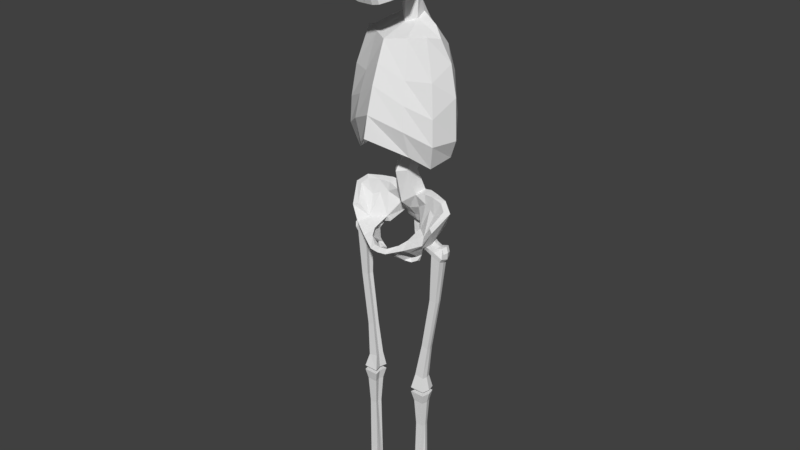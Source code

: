 # Source: skeleton.blend  (saved by Blender 2.79.0; exported with 4.5.12 LTS)
import bpy
from mathutils import Matrix  # noqa: F401  (used for matrix-valued properties, if any)

bpy.ops.wm.read_factory_settings(use_empty=True)
scene = bpy.context.scene
scene.name = 'Scene'

# ---- collections
col_collection_1 = bpy.data.collections.new('Collection 1'); scene.collection.children.link(col_collection_1)

# ---- world
world_world = bpy.data.worlds.new('World'); scene.world = world_world
world_world.color = (0.05088, 0.05088, 0.05088)
world_world.use_sun_shadow = False
world_world.sun_shadow_jitter_overblur = 0.0
world_world.cycles.sampling_method = 'MANUAL'

# ---- meshes
me_cube_001 = bpy.data.meshes.new('Cube.001')
me_cube_001.from_pydata([(0.2212, 0.2319, 2.224), (0.2071, 0.2209, 2.433), (0.2499, 0.007591, 2.13), (0.2444, 0.01251, 2.262), (0.1687, 0.05919, 2.618), (0.2169, 0.03727, 2.004), (0.0, -0.0365, 2.604), (0.0, -0.1789, 2.167), (0.1484, -0.03569, 2.067), (0.06377, 0.3376, 2.177), (0.0, 0.3785, 2.312), (0.07992, 0.278, 2.293), (0.0, 0.3606, 2.537), (0.08034, 0.2572, 2.504), (0.1437, -0.07562, 2.203), (0.0, -0.1546, 2.275), (0.1304, -0.05603, 2.321), (0.0, -0.1162, 2.406), (0.1294, 0.1767, 2.642), (0.1927, 0.1329, 2.599), (0.2433, 0.1543, 2.032), (0.1953, 0.2432, 2.121), (0.2904, 0.1315, 2.134), (0.2834, 0.132, 2.343), (0.0, 0.377, 2.192), (0.0, 0.2294, 2.158), (0.03949, 0.2509, 2.153), (0.0, 0.2442, 2.714), (0.04245, 0.1509, 2.661), (0.2247, 0.03007, 2.426), (0.0, 0.304, 2.621), (0.0786, 0.2313, 2.603), (0.1156, -0.02714, 2.429), (0.0, -0.07963, 2.501), (0.1739, 0.2107, 2.558), (0.2473, 0.1404, 2.494), (0.08948, 0.01924, 2.609), (0.03943, 0.2047, 2.684), (0.0, 0.1106, 2.648), (0.0, 0.2129, 2.799), (0.04957, 0.1465, 2.764), (0.04387, 0.1774, 2.779), (0.0, 0.1141, 2.754), (0.0, 0.2093, 2.886), (0.03634, 0.1307, 2.867), (0.03332, 0.1735, 2.871), (0.0, 0.0916, 2.87), (0.0, 0.3313, 3.148), (0.1728, 0.1401, 3.163), (0.1563, 0.2557, 3.146), (0.0, 0.2097, 3.233), (0.0, -0.1987, 2.901), (0.06775, -0.1788, 2.902), (0.0, -0.1816, 3.095), (0.1662, 0.2501, 2.983), (0.0, 0.02477, 3.256), (0.1453, 0.03504, 3.04), (0.0, 0.3114, 2.977), (0.0, -0.1537, 2.789), (0.0, -0.01175, 2.84), (0.0, -0.1878, 2.858), (0.03491, -0.1926, 2.9), (0.1404, -0.1189, 3.084), (0.0, 0.04606, 2.902), (0.0, -0.1617, 3.058), (0.1257, -0.06702, 2.927), (0.0341, -0.1817, 2.858), (0.1076, -0.1525, 2.988), (0.0, -0.1554, 2.959), (0.03881, -0.1537, 2.789), (0.1653, 0.1321, 2.988), (0.1243, -0.128, 3.018), (0.01379, -0.1554, 3.051), (0.05736, -0.125, 3.029), (0.1497, -0.1092, 2.976), (0.1521, -0.01177, 3.168), (0.1644, 0.04132, 2.975), (0.131, -0.01532, 2.824), (0.04305, -0.1605, 2.959), (0.06694, -0.1679, 2.859), (0.06606, -0.1641, 3.073), (0.01929, -0.1534, 2.963), (0.0741, -0.151, 2.796), (0.0, -0.1381, 3.202), (0.09375, -0.1395, 2.895), (0.07252, -0.1297, 3.197), (0.01971, -0.1845, 3.021), (0.0, -0.1975, 3.03), (0.07207, 0.314, 3.139), (0.0706, 0.3061, 2.979), (0.09143, 0.1968, 3.221), (0.09557, 0.02743, 3.232), (0.1239, -0.1399, 3.088), (0.1469, -0.1151, 3.023), (0.09917, -0.1016, 2.806), (0.1084, -0.1123, 3.184), (0.05677, 0.2405, 2.04), (0.0, 0.2789, 2.016), (0.0, 0.163, 2.081), (0.03207, 0.1814, 2.072), (0.05165, 0.1479, 1.92), (0.0, 0.1789, 1.912), (0.0, 0.045, 1.929), (0.03692, 0.08832, 1.929), (0.194, 0.09723, 1.731), (0.0, 0.08973, 1.75), (0.05923, 0.1253, 1.792), (0.1223, 0.2055, 1.645), (0.0, 0.2347, 1.763), (0.0, 0.1954, 1.644), (0.05984, 0.1995, 1.656), (0.05188, 0.2737, 1.515), (0.0, 0.2863, 1.513), (0.0, 0.2399, 1.52), (0.04457, 0.2474, 1.521), (0.0, 0.2073, 1.452), (0.05795, 0.2586, 1.579), (0.07909, 0.2073, 1.736), (0.0, 0.295, 1.669), (0.0, 0.2173, 1.601), (0.07163, 0.3041, 1.596), (0.0, 0.2493, 1.57), (0.0, 0.3245, 1.606), (0.09962, 0.1189, 1.601), (0.2583, 0.08836, 1.777), (0.1359, 0.1143, 1.583), (0.1192, 0.171, 1.82), (0.1097, 0.1314, 1.809), (0.1496, 0.2179, 1.724), (0.1702, 0.1795, 1.623), (0.0, 0.211, 1.832), (0.07487, 0.181, 1.809), (0.1547, 0.1041, 1.595), (0.1052, 0.00905, 1.605), (0.2057, -0.006057, 1.615), (0.1772, 0.03313, 1.576), (0.0, -0.05143, 1.529), (0.0, -0.07457, 1.567), (0.1058, 0.1049, 1.633), (0.1581, 0.1118, 1.748), (0.0, -0.09521, 1.548), (0.2254, 0.02552, 1.702), (0.2095, 0.1903, 1.734), (0.03838, -0.06903, 1.568), (0.04377, -0.03992, 1.534), (0.1689, 0.1206, 1.813), (0.04581, -0.0899, 1.55), (0.2491, 0.0107, 1.689), (0.1729, 0.1493, 1.822), (0.118, 0.1281, 1.759), (0.2942, 0.09357, 1.776), (0.1662, 0.06285, 1.624), (0.06711, 0.2251, 1.615), (0.08443, 0.2741, 1.651), (0.237, 0.1355, 1.681), (0.2447, 0.1205, 1.818), (0.2301, 0.1054, 1.805), (0.1712, 0.05031, 1.63), (0.0, -0.02333, 1.519), (0.03217, -0.02742, 1.531), (0.06632, 0.03008, 1.474), (0.09935, 0.04369, 1.468), (0.0966, 0.06377, 1.459), (0.06697, 0.05301, 1.465), (0.1348, 0.08766, 1.511), (0.0911, 0.05271, 1.486), (0.1427, 0.07186, 1.514), (0.1319, -0.01128, 1.554), (0.08313, -0.03334, 1.586), (0.1256, -0.04928, 1.579), (0.116, 0.001699, 1.559), (0.1264, 0.0576, 1.481), (0.1265, 0.07705, 1.472), (0.05409, 0.1588, 1.714), (0.0, 0.1504, 1.698), (0.0847, 0.07574, 1.476), (0.1359, 0.06285, 1.583), (0.1242, 0.0608, 1.502), (0.1132, 0.08079, 1.495), (0.2083, 0.06444, 1.596), (0.1662, 0.1143, 1.624), (0.1769, 0.06285, 1.553), (0.2071, 0.06285, 1.595), (0.1769, 0.1143, 1.553), (0.2071, 0.1143, 1.595), (0.19, 0.05716, 1.614), (0.153, 0.05716, 1.563), (0.1967, 0.05708, 1.57), (0.2152, 0.08857, 1.596), (0.1781, 0.08857, 1.545), (0.1967, 0.1201, 1.57), (0.1464, 0.05708, 1.607), (0.19, 0.12, 1.614), (0.153, 0.12, 1.563), (0.1464, 0.1201, 1.607), (0.1649, 0.08857, 1.633), (0.1278, 0.08857, 1.582), (0.1977, 0.08857, 1.625), (0.1454, 0.08857, 1.553), (0.1715, 0.133, 1.589), (0.1358, 0.08857, 1.615), (0.1715, 0.04419, 1.589), (0.2751, 0.05813, 1.537), (0.2301, 0.05789, 1.558), (0.2111, 0.05957, 1.538), (0.2423, 0.0909, 1.585), (0.2353, 0.06491, 1.583), (0.2163, 0.08779, 1.528), (0.2097, 0.1165, 1.536), (0.2285, 0.1208, 1.555), (0.234, 0.1163, 1.581), (0.2611, 0.05984, 1.516), (0.2873, 0.09115, 1.565), (0.2803, 0.06515, 1.563), (0.2635, 0.08802, 1.506), (0.2596, 0.1168, 1.513), (0.2736, 0.121, 1.535), (0.279, 0.1165, 1.561), (0.2862, 0.08965, 1.531), (0.268, 0.1061, 1.586), (0.261, 0.08013, 1.585), (0.2597, 0.1315, 1.582), (0.1315, 0.04255, 0.8204), (0.1377, 0.06798, 0.8194), (0.1315, 0.09392, 0.8204), (0.1801, 0.0428, 0.8128), (0.1864, 0.06822, 0.8118), (0.1801, 0.09416, 0.8128), (0.2444, 0.08144, 1.274), (0.1998, 0.07484, 0.9857), (0.1966, 0.09433, 0.9903), (0.2402, 0.1014, 1.278), (0.2027, 0.06165, 1.284), (0.1618, 0.05555, 1.003), (0.1973, 0.05573, 0.992), (0.2406, 0.06184, 1.28), (0.1611, 0.09414, 1.001), (0.2023, 0.1012, 1.282), (0.2065, 0.08125, 1.278), (0.1643, 0.07465, 0.9967), (0.1185, 0.02409, 0.7426), (0.1284, 0.06413, 0.7426), (0.1185, 0.105, 0.7426), (0.1959, 0.02448, 0.7426), (0.2059, 0.06451, 0.7426), (0.196, 0.1054, 0.7426), (0.1185, 0.02409, 0.7182), (0.1284, 0.06413, 0.7182), (0.1185, 0.105, 0.7182), (0.1959, 0.02448, 0.7182), (0.2059, 0.06451, 0.7182), (0.196, 0.1054, 0.7182), (0.1309, 0.03605, 0.6611), (0.1379, 0.06427, 0.6611), (0.1309, 0.09305, 0.6611), (0.1855, 0.03632, 0.6611), (0.1925, 0.06454, 0.6611), (0.1855, 0.09332, 0.6611), (0.1199, 0.03605, 0.07273), (0.1216, 0.06427, 0.05376), (0.1314, 0.1002, 0.05507), (0.1775, 0.03632, 0.06492), (0.192, 0.06454, 0.04363), (0.1851, 0.1005, 0.04493), (0.1839, 0.06455, 0.5131), (0.1877, 0.06454, 0.1027), (0.183, 0.08953, 0.08213), (0.1787, 0.08554, 0.5131), (0.144, 0.06436, 0.5131), (0.1333, 0.06431, 0.1076), (0.1315, 0.04009, 0.128), (0.1389, 0.04378, 0.5131), (0.1755, 0.04032, 0.1232), (0.1787, 0.04398, 0.5131), (0.1339, 0.08928, 0.0889), (0.1389, 0.08534, 0.5131), (0.1216, 0.06427, 0.0), (0.1314, 0.09305, 0.0), (0.1142, 0.03605, 0.03489), (0.1851, 0.09332, 0.0), (0.192, 0.06454, 0.0), (0.1851, 0.03632, 0.03489), (0.1323, -0.1878, 0.01996), (0.169, -0.1859, 0.01081), (0.1087, -0.2245, 0.0), (0.1902, -0.2029, 0.0), (0.09596, -0.07919, 0.0), (0.1201, -0.08168, 0.04724), (0.1851, -0.07887, 0.02374), (0.1951, -0.07882, 0.0), (0.1097, -0.04625, 0.05872), (0.1851, -0.04312, 0.03849), (0.192, -0.04309, 0.0254), (0.08947, -0.04342, 0.03031), (0.1018, -0.1448, 0.0), (0.1314, -0.1376, 0.02941), (0.1851, -0.1373, 0.01853), (0.2008, -0.1444, 0.0)], [], [(9, 11, 0, 21), (22, 23, 3, 2), (20, 22, 2, 5), (35, 19, 4, 29), (31, 37, 18, 34), (26, 20, 5, 8), (11, 13, 1, 0), (2, 3, 16, 14), (14, 16, 17, 15), (5, 2, 14, 8), (8, 14, 15, 7), (10, 12, 13, 11), (25, 26, 8, 7), (40, 41, 45, 44), (19, 28, 36, 4), (29, 4, 36, 32), (27, 37, 31, 30), (24, 10, 11, 9), (18, 37, 28, 19), (24, 9, 96, 97), (9, 21, 20, 26), (34, 18, 19, 35), (21, 0, 22, 20), (0, 1, 23, 22), (1, 34, 35, 23), (16, 32, 33, 17), (3, 29, 32, 16), (12, 30, 31, 13), (13, 31, 34, 1), (23, 35, 29, 3), (38, 28, 40, 42), (37, 27, 39, 41), (28, 37, 41, 40), (36, 28, 38, 6), (32, 36, 6, 33), (89, 57, 47, 88), (42, 40, 44, 46), (41, 39, 43, 45), (90, 88, 47, 50), (70, 54, 49, 48), (81, 61, 52, 78), (85, 83, 53, 80), (64, 72, 80, 53), (90, 50, 55, 91), (70, 48, 75, 56), (80, 72, 73), (56, 75, 62, 93), (65, 84, 94, 77), (77, 94, 82, 59), (66, 60, 58, 69), (61, 51, 60, 66), (54, 45, 89), (52, 61, 66, 79), (92, 80, 73), (67, 74, 93, 71), (73, 72, 86, 78), (44, 70, 76), (79, 66, 69, 82), (76, 56, 93, 74), (45, 43, 57, 89), (44, 45, 54, 70), (87, 86, 72, 64), (59, 82, 69, 58), (71, 73, 78, 67), (68, 51, 61, 81), (84, 52, 79), (63, 76, 77, 59), (84, 67, 78, 52), (74, 67, 84), (74, 84, 65), (81, 86, 87, 68), (78, 86, 81), (85, 80, 92, 95), (54, 89, 88, 49), (48, 90, 91, 75), (49, 88, 90), (85, 91, 55, 83), (71, 93, 62, 92), (92, 62, 75, 95), (46, 44, 76, 63), (95, 75, 91, 85), (48, 49, 90), (71, 92, 73), (76, 74, 65), (76, 65, 77), (70, 56, 76), (94, 84, 79, 82), (97, 96, 100, 101), (26, 25, 98, 99), (9, 26, 99, 96), (101, 100, 131, 130), (96, 99, 103, 100), (99, 98, 102, 103), (130, 131, 117, 108), (100, 103, 106, 131), (103, 102, 105, 106), (122, 120, 111, 112), (173, 174, 109, 110), (111, 114, 115), (120, 116, 114, 111), (116, 121, 113, 114), (114, 113, 115), (112, 111, 115), (110, 109, 119, 152), (108, 117, 153, 118), (152, 119, 121, 116), (153, 152, 116, 120), (118, 153, 120, 122), (142, 128, 126, 148), (129, 107, 128, 142), (138, 173, 110, 123), (107, 117, 128), (169, 146, 144, 167), (155, 148, 145, 156), (15, 17, 33, 6, 38, 42, 46, 63, 59, 58, 60, 51, 68, 87, 64, 53, 83, 55, 50, 47, 57, 43, 39, 27, 30, 12, 10, 24, 97, 101, 130, 108, 118, 122, 112, 115, 113, 121, 119, 109, 174, 105, 102, 98, 25, 7), (159, 158, 137, 143), (129, 142, 154), (169, 134, 133, 168), (146, 140, 136, 144), (123, 107, 129, 132), (140, 146, 143, 137), (149, 139, 145, 127), (161, 160, 163, 162), (110, 117, 107, 123), (148, 126, 127, 145), (117, 131, 126, 128), (124, 104, 157), (142, 148, 155, 150), (141, 147, 150, 124), (139, 149, 138), (147, 141, 157, 134), (171, 161, 162, 172), (106, 105, 174, 173), (104, 156, 145, 139), (131, 106, 127, 126), (138, 149, 173), (110, 152, 153, 117), (183, 190, 209, 208), (201, 185, 151, 191), (154, 142, 150), (179, 154, 150, 147), (104, 124, 156), (139, 138, 157, 104), (135, 179, 147, 134), (150, 155, 156, 124), (165, 160, 161), (168, 170, 159, 143), (178, 164, 172), (177, 165, 161, 171), (163, 175, 162), (163, 160, 136, 158), (158, 159, 175, 163), (175, 165, 177, 178), (170, 132, 164, 178), (144, 136, 160, 165), (159, 144, 165, 175), (135, 167, 177, 166), (166, 177, 171), (175, 178, 172, 162), (133, 132, 170, 168), (166, 171, 172, 164), (146, 169, 168, 143), (134, 169, 167, 135), (178, 177, 167, 170), (170, 167, 144, 159), (132, 179, 135), (164, 132, 135, 166), (132, 133, 138, 123), (133, 134, 157, 138), (106, 173, 149, 127), (200, 195, 180, 194), (141, 124, 157), (129, 154, 179, 132), (199, 192, 184, 190), (198, 189, 181, 186), (197, 195, 151, 185), (188, 197, 185, 182), (184, 192, 197, 188), (192, 180, 195, 197), (196, 198, 186, 176), (125, 193, 198, 196), (193, 183, 189, 198), (193, 199, 190, 183), (125, 194, 199, 193), (194, 180, 192, 199), (196, 200, 194, 125), (176, 191, 200, 196), (191, 151, 195, 200), (186, 201, 191, 176), (181, 187, 201, 186), (187, 182, 185, 201), (182, 187, 203, 206), (181, 189, 207, 204), (189, 183, 208, 207), (219, 220, 213, 212), (208, 209, 216, 215), (221, 219, 212, 217), (209, 221, 217, 216), (187, 181, 204, 203), (190, 184, 210, 209), (188, 182, 206, 205), (184, 188, 205, 210), (218, 212, 213, 202), (214, 218, 202, 211), (215, 216, 218, 214), (216, 217, 212, 218), (234, 233, 222, 225), (220, 203, 202, 213), (230, 229, 226, 227), (203, 204, 211, 202), (206, 220, 219, 205), (203, 220, 206), (205, 219, 221, 210), (209, 210, 221), (222, 223, 241, 240), (227, 226, 244, 245), (236, 230, 227, 224), (233, 239, 223, 222), (239, 236, 224, 223), (229, 234, 225, 226), (214, 211, 235, 228), (228, 235, 234, 229), (207, 208, 237, 238), (238, 237, 236, 239), (204, 207, 238, 232), (232, 238, 239, 233), (208, 215, 231, 237), (237, 231, 230, 236), (215, 214, 228, 231), (231, 228, 229, 230), (211, 204, 232, 235), (235, 232, 233, 234), (240, 241, 244, 243), (241, 242, 245, 244), (225, 222, 240, 243), (226, 225, 243, 244), (224, 227, 245, 242), (223, 224, 242, 241), (246, 249, 250, 247), (247, 250, 251, 248), (270, 269, 259, 258), (266, 265, 262, 263), (249, 246, 252, 255), (250, 249, 255, 256), (248, 251, 257, 254), (247, 248, 254, 253), (251, 250, 256, 257), (246, 247, 253, 252), (295, 294, 284, 282), (258, 259, 276, 278), (272, 270, 258, 261), (265, 272, 261, 262), (274, 266, 263, 260), (269, 274, 260, 259), (253, 254, 275, 268), (268, 275, 274, 269), (254, 257, 267, 275), (275, 267, 266, 274), (256, 255, 273, 264), (264, 273, 272, 265), (255, 252, 271, 273), (273, 271, 270, 272), (257, 256, 264, 267), (267, 264, 265, 266), (252, 253, 268, 271), (271, 268, 269, 270), (278, 276, 280, 281), (276, 277, 279, 280), (262, 261, 281, 280), (260, 263, 279, 277), (259, 260, 277, 276), (263, 262, 280, 279), (283, 282, 284, 285), (296, 295, 282, 283), (297, 296, 283, 285), (294, 297, 285, 284), (293, 292, 289, 286), (292, 291, 288, 289), (291, 290, 287, 288), (290, 293, 286, 287), (258, 278, 293, 290), (261, 258, 290, 291), (281, 261, 291, 292), (278, 281, 292, 293), (286, 289, 297, 294), (289, 288, 296, 297), (288, 287, 295, 296), (287, 286, 294, 295)])
me_cube_001.use_remesh_preserve_volume = False
me_cube_001.use_remesh_preserve_attributes = False
me_cube_001.use_mirror_vertex_groups = False
me_cube_001.update()

# ---- objects
ob_skeleton = bpy.data.objects.new('Skeleton', me_cube_001)

# ---- transforms, parenting, visibility, modifiers, constraints
ob_skeleton.location = (0.0, 0.0, 0.0)
ob_skeleton.lineart.crease_threshold = 0.0
_m = ob_skeleton.modifiers.new('Mirror', 'MIRROR')
_m.use_clip = True

# ---- collection membership
col_collection_1.objects.link(ob_skeleton)

# ---- scene / render settings (as saved in the file)
scene.frame_start = 1; scene.frame_end = 250; scene.frame_set(26)
scene.render.engine = 'BLENDER_EEVEE_NEXT'
scene.render.resolution_percentage = 50
scene.render.dither_intensity = 0.0
scene.cycles.use_denoising = False
scene.cycles.samples = 128
scene.cycles.sampling_pattern = 'TABULATED_SOBOL'
scene.cycles.use_adaptive_sampling = False
scene.cycles.use_light_tree = False
scene.cycles.blur_glossy = 0.0
scene.cycles.sample_clamp_indirect = 0.0
scene.view_settings.view_transform = 'Standard'
bpy.context.view_layer.update()

# ---- added for rendering (the .blend has no active camera and no usable light): camera, sun
cam_auto = bpy.data.cameras.new('AutoCamera')
cam_auto.lens = 50.0
cam_auto.sensor_width = 36.0
cam_auto.clip_end = 1000.0
ob_auto_camera = bpy.data.objects.new('AutoCamera', cam_auto)
scene.collection.objects.link(ob_auto_camera)
ob_auto_camera.location = (3.11171, -3.65701, 4.11734)
ob_auto_camera.rotation_euler = (1.09748, -7.21219e-08, 0.694738)
scene.camera = ob_auto_camera
light_auto_sun = bpy.data.lights.new('AutoSun', 'SUN')
light_auto_sun.energy = 3.0
light_auto_sun.angle = 0.0523599
ob_auto_sun = bpy.data.objects.new('AutoSun', light_auto_sun)
scene.collection.objects.link(ob_auto_sun)
ob_auto_sun.rotation_euler = (0.872665, 0.174533, 0.523599)
bpy.context.view_layer.update()
